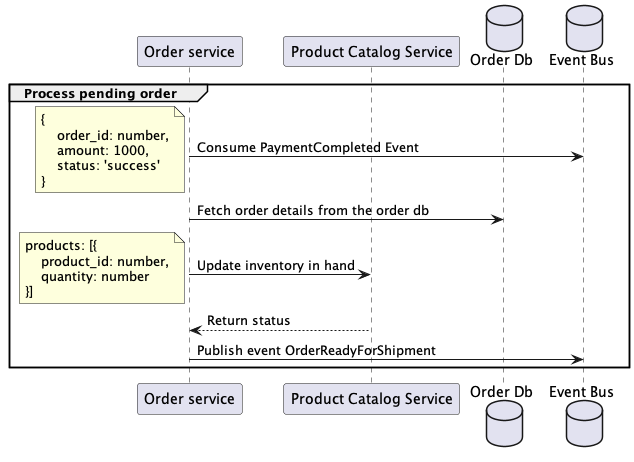

The diagram above was rendered by PlantUML. Its source (embedded in the PNG):
@startuml
'https://plantuml.com/sequence-diagram

participant "Order service" as order
participant "Product Catalog Service" as product
database "Order Db" as orderDb
database "Event Bus" as kafka

group Process pending order

    order -> kafka : Consume PaymentCompleted Event
    note left
        {
            order_id: number,
            amount: 1000,
            status: 'success'
        }
    end note
    order -> orderDb : Fetch order details from the order db

    order -> product : Update inventory in hand
    note left
        products: [{
            product_id: number,
            quantity: number
        }]
    end note

    product --> order : Return status

    order -> kafka : Publish event OrderReadyForShipment
end

@enduml